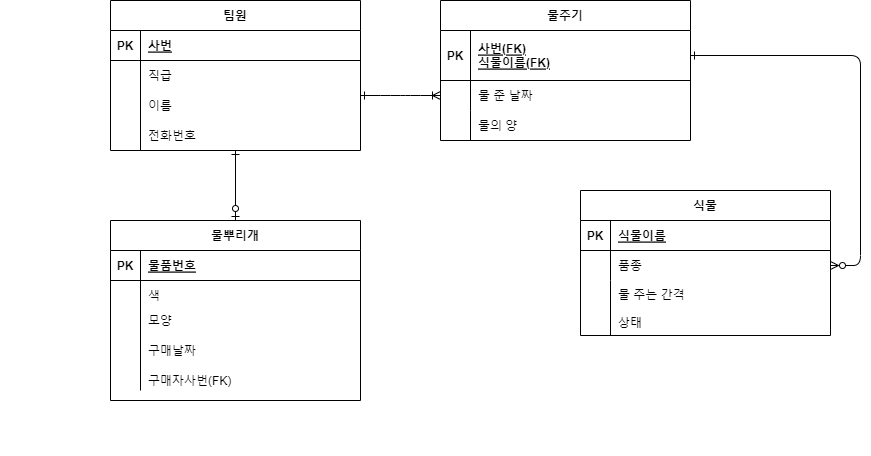

The diagram above was exported from draw.io. Its source (the exported page's mxGraphModel, read from the mxfile embedded in the PNG):
<mxGraphModel dx="1595" dy="939" grid="1" gridSize="10" guides="1" tooltips="1" connect="1" arrows="1" fold="1" page="1" pageScale="1" pageWidth="1100" pageHeight="850" math="0" shadow="0" extFonts="Permanent Marker^https://fonts.googleapis.com/css?family=Permanent+Marker">
  <root>
    <mxCell id="0" />
    <mxCell id="1" parent="0" />
    <mxCell id="C-vyLk0tnHw3VtMMgP7b-1" value="" style="edgeStyle=entityRelationEdgeStyle;endArrow=ERoneToMany;startArrow=ERone;endFill=0;startFill=0;" parent="1" target="C-vyLk0tnHw3VtMMgP7b-6" edge="1">
      <mxGeometry width="100" height="100" relative="1" as="geometry">
        <mxPoint x="370" y="215" as="sourcePoint" />
        <mxPoint x="440" y="620" as="targetPoint" />
      </mxGeometry>
    </mxCell>
    <mxCell id="C-vyLk0tnHw3VtMMgP7b-12" value="" style="edgeStyle=entityRelationEdgeStyle;endArrow=ERzeroToMany;startArrow=ERone;endFill=0;startFill=0;" parent="1" source="C-vyLk0tnHw3VtMMgP7b-3" target="C-vyLk0tnHw3VtMMgP7b-17" edge="1">
      <mxGeometry width="100" height="100" relative="1" as="geometry">
        <mxPoint x="400" y="180" as="sourcePoint" />
        <mxPoint x="460" y="205" as="targetPoint" />
      </mxGeometry>
    </mxCell>
    <mxCell id="C-vyLk0tnHw3VtMMgP7b-2" value="물주기" style="shape=table;startSize=30;container=1;collapsible=1;childLayout=tableLayout;fixedRows=1;rowLines=0;fontStyle=1;align=center;resizeLast=1;" parent="1" vertex="1">
      <mxGeometry x="450" y="120" width="250" height="140" as="geometry" />
    </mxCell>
    <mxCell id="C-vyLk0tnHw3VtMMgP7b-3" value="" style="shape=partialRectangle;collapsible=0;dropTarget=0;pointerEvents=0;fillColor=none;points=[[0,0.5],[1,0.5]];portConstraint=eastwest;top=0;left=0;right=0;bottom=1;" parent="C-vyLk0tnHw3VtMMgP7b-2" vertex="1">
      <mxGeometry y="30" width="250" height="50" as="geometry" />
    </mxCell>
    <mxCell id="C-vyLk0tnHw3VtMMgP7b-4" value="PK" style="shape=partialRectangle;overflow=hidden;connectable=0;fillColor=none;top=0;left=0;bottom=0;right=0;fontStyle=1;" parent="C-vyLk0tnHw3VtMMgP7b-3" vertex="1">
      <mxGeometry width="30" height="50" as="geometry">
        <mxRectangle width="30" height="50" as="alternateBounds" />
      </mxGeometry>
    </mxCell>
    <mxCell id="C-vyLk0tnHw3VtMMgP7b-5" value="사번(FK)&#10;식물이름(FK)" style="shape=partialRectangle;overflow=hidden;connectable=0;fillColor=none;top=0;left=0;bottom=0;right=0;align=left;spacingLeft=6;fontStyle=5;" parent="C-vyLk0tnHw3VtMMgP7b-3" vertex="1">
      <mxGeometry x="30" width="220" height="50" as="geometry">
        <mxRectangle width="220" height="50" as="alternateBounds" />
      </mxGeometry>
    </mxCell>
    <mxCell id="C-vyLk0tnHw3VtMMgP7b-6" value="" style="shape=partialRectangle;collapsible=0;dropTarget=0;pointerEvents=0;fillColor=none;points=[[0,0.5],[1,0.5]];portConstraint=eastwest;top=0;left=0;right=0;bottom=0;" parent="C-vyLk0tnHw3VtMMgP7b-2" vertex="1">
      <mxGeometry y="80" width="250" height="30" as="geometry" />
    </mxCell>
    <mxCell id="C-vyLk0tnHw3VtMMgP7b-7" value="" style="shape=partialRectangle;overflow=hidden;connectable=0;fillColor=none;top=0;left=0;bottom=0;right=0;" parent="C-vyLk0tnHw3VtMMgP7b-6" vertex="1">
      <mxGeometry width="30" height="30" as="geometry">
        <mxRectangle width="30" height="30" as="alternateBounds" />
      </mxGeometry>
    </mxCell>
    <mxCell id="C-vyLk0tnHw3VtMMgP7b-8" value="물 준 날짜" style="shape=partialRectangle;overflow=hidden;connectable=0;fillColor=none;top=0;left=0;bottom=0;right=0;align=left;spacingLeft=6;" parent="C-vyLk0tnHw3VtMMgP7b-6" vertex="1">
      <mxGeometry x="30" width="220" height="30" as="geometry">
        <mxRectangle width="220" height="30" as="alternateBounds" />
      </mxGeometry>
    </mxCell>
    <mxCell id="C-vyLk0tnHw3VtMMgP7b-9" value="" style="shape=partialRectangle;collapsible=0;dropTarget=0;pointerEvents=0;fillColor=none;points=[[0,0.5],[1,0.5]];portConstraint=eastwest;top=0;left=0;right=0;bottom=0;" parent="C-vyLk0tnHw3VtMMgP7b-2" vertex="1">
      <mxGeometry y="110" width="250" height="30" as="geometry" />
    </mxCell>
    <mxCell id="C-vyLk0tnHw3VtMMgP7b-10" value="" style="shape=partialRectangle;overflow=hidden;connectable=0;fillColor=none;top=0;left=0;bottom=0;right=0;" parent="C-vyLk0tnHw3VtMMgP7b-9" vertex="1">
      <mxGeometry width="30" height="30" as="geometry">
        <mxRectangle width="30" height="30" as="alternateBounds" />
      </mxGeometry>
    </mxCell>
    <mxCell id="C-vyLk0tnHw3VtMMgP7b-11" value="물의 양" style="shape=partialRectangle;overflow=hidden;connectable=0;fillColor=none;top=0;left=0;bottom=0;right=0;align=left;spacingLeft=6;" parent="C-vyLk0tnHw3VtMMgP7b-9" vertex="1">
      <mxGeometry x="30" width="220" height="30" as="geometry">
        <mxRectangle width="220" height="30" as="alternateBounds" />
      </mxGeometry>
    </mxCell>
    <mxCell id="C-vyLk0tnHw3VtMMgP7b-13" value="식물" style="shape=table;startSize=30;container=1;collapsible=1;childLayout=tableLayout;fixedRows=1;rowLines=0;fontStyle=1;align=center;resizeLast=1;" parent="1" vertex="1">
      <mxGeometry x="590" y="310" width="250" height="145" as="geometry" />
    </mxCell>
    <mxCell id="C-vyLk0tnHw3VtMMgP7b-14" value="" style="shape=partialRectangle;collapsible=0;dropTarget=0;pointerEvents=0;fillColor=none;points=[[0,0.5],[1,0.5]];portConstraint=eastwest;top=0;left=0;right=0;bottom=1;" parent="C-vyLk0tnHw3VtMMgP7b-13" vertex="1">
      <mxGeometry y="30" width="250" height="30" as="geometry" />
    </mxCell>
    <mxCell id="C-vyLk0tnHw3VtMMgP7b-15" value="PK" style="shape=partialRectangle;overflow=hidden;connectable=0;fillColor=none;top=0;left=0;bottom=0;right=0;fontStyle=1;" parent="C-vyLk0tnHw3VtMMgP7b-14" vertex="1">
      <mxGeometry width="30" height="30" as="geometry">
        <mxRectangle width="30" height="30" as="alternateBounds" />
      </mxGeometry>
    </mxCell>
    <mxCell id="C-vyLk0tnHw3VtMMgP7b-16" value="식물이름" style="shape=partialRectangle;overflow=hidden;connectable=0;fillColor=none;top=0;left=0;bottom=0;right=0;align=left;spacingLeft=6;fontStyle=5;" parent="C-vyLk0tnHw3VtMMgP7b-14" vertex="1">
      <mxGeometry x="30" width="220" height="30" as="geometry">
        <mxRectangle width="220" height="30" as="alternateBounds" />
      </mxGeometry>
    </mxCell>
    <mxCell id="C-vyLk0tnHw3VtMMgP7b-17" value="" style="shape=partialRectangle;collapsible=0;dropTarget=0;pointerEvents=0;fillColor=none;points=[[0,0.5],[1,0.5]];portConstraint=eastwest;top=0;left=0;right=0;bottom=0;" parent="C-vyLk0tnHw3VtMMgP7b-13" vertex="1">
      <mxGeometry y="60" width="250" height="30" as="geometry" />
    </mxCell>
    <mxCell id="C-vyLk0tnHw3VtMMgP7b-18" value="" style="shape=partialRectangle;overflow=hidden;connectable=0;fillColor=none;top=0;left=0;bottom=0;right=0;" parent="C-vyLk0tnHw3VtMMgP7b-17" vertex="1">
      <mxGeometry width="30" height="30" as="geometry">
        <mxRectangle width="30" height="30" as="alternateBounds" />
      </mxGeometry>
    </mxCell>
    <mxCell id="C-vyLk0tnHw3VtMMgP7b-19" value="품종" style="shape=partialRectangle;overflow=hidden;connectable=0;fillColor=none;top=0;left=0;bottom=0;right=0;align=left;spacingLeft=6;" parent="C-vyLk0tnHw3VtMMgP7b-17" vertex="1">
      <mxGeometry x="30" width="220" height="30" as="geometry">
        <mxRectangle width="220" height="30" as="alternateBounds" />
      </mxGeometry>
    </mxCell>
    <mxCell id="C-vyLk0tnHw3VtMMgP7b-20" value="" style="shape=partialRectangle;collapsible=0;dropTarget=0;pointerEvents=0;fillColor=none;points=[[0,0.5],[1,0.5]];portConstraint=eastwest;top=0;left=0;right=0;bottom=0;" parent="C-vyLk0tnHw3VtMMgP7b-13" vertex="1">
      <mxGeometry y="90" width="250" height="55" as="geometry" />
    </mxCell>
    <mxCell id="C-vyLk0tnHw3VtMMgP7b-21" value="" style="shape=partialRectangle;overflow=hidden;connectable=0;fillColor=none;top=0;left=0;bottom=0;right=0;" parent="C-vyLk0tnHw3VtMMgP7b-20" vertex="1">
      <mxGeometry width="30" height="55" as="geometry">
        <mxRectangle width="30" height="55" as="alternateBounds" />
      </mxGeometry>
    </mxCell>
    <mxCell id="C-vyLk0tnHw3VtMMgP7b-22" value="물 주는 간격&#10;&#10;상태" style="shape=partialRectangle;overflow=hidden;connectable=0;fillColor=none;top=0;left=0;bottom=0;right=0;align=left;spacingLeft=6;" parent="C-vyLk0tnHw3VtMMgP7b-20" vertex="1">
      <mxGeometry x="30" width="220" height="55" as="geometry">
        <mxRectangle width="220" height="55" as="alternateBounds" />
      </mxGeometry>
    </mxCell>
    <mxCell id="C-vyLk0tnHw3VtMMgP7b-23" value="팀원" style="shape=table;startSize=30;container=1;collapsible=1;childLayout=tableLayout;fixedRows=1;rowLines=0;fontStyle=1;align=center;resizeLast=1;" parent="1" vertex="1">
      <mxGeometry x="120" y="120" width="250" height="150" as="geometry" />
    </mxCell>
    <mxCell id="C-vyLk0tnHw3VtMMgP7b-24" value="" style="shape=partialRectangle;collapsible=0;dropTarget=0;pointerEvents=0;fillColor=none;points=[[0,0.5],[1,0.5]];portConstraint=eastwest;top=0;left=0;right=0;bottom=1;" parent="C-vyLk0tnHw3VtMMgP7b-23" vertex="1">
      <mxGeometry y="30" width="250" height="30" as="geometry" />
    </mxCell>
    <mxCell id="C-vyLk0tnHw3VtMMgP7b-25" value="PK" style="shape=partialRectangle;overflow=hidden;connectable=0;fillColor=none;top=0;left=0;bottom=0;right=0;fontStyle=1;" parent="C-vyLk0tnHw3VtMMgP7b-24" vertex="1">
      <mxGeometry width="30.000000000000114" height="30" as="geometry">
        <mxRectangle width="30.000000000000114" height="30" as="alternateBounds" />
      </mxGeometry>
    </mxCell>
    <mxCell id="C-vyLk0tnHw3VtMMgP7b-26" value="사번" style="shape=partialRectangle;overflow=hidden;connectable=0;fillColor=none;top=0;left=0;bottom=0;right=0;align=left;spacingLeft=6;fontStyle=5;" parent="C-vyLk0tnHw3VtMMgP7b-24" vertex="1">
      <mxGeometry x="30.000000000000114" width="219.9999999999999" height="30" as="geometry">
        <mxRectangle width="219.9999999999999" height="30" as="alternateBounds" />
      </mxGeometry>
    </mxCell>
    <mxCell id="C-vyLk0tnHw3VtMMgP7b-27" value="" style="shape=partialRectangle;collapsible=0;dropTarget=0;pointerEvents=0;fillColor=none;points=[[0,0.5],[1,0.5]];portConstraint=eastwest;top=0;left=0;right=0;bottom=0;" parent="C-vyLk0tnHw3VtMMgP7b-23" vertex="1">
      <mxGeometry y="60" width="250" height="90" as="geometry" />
    </mxCell>
    <mxCell id="C-vyLk0tnHw3VtMMgP7b-28" value="" style="shape=partialRectangle;overflow=hidden;connectable=0;fillColor=none;top=0;left=0;bottom=0;right=0;" parent="C-vyLk0tnHw3VtMMgP7b-27" vertex="1">
      <mxGeometry width="30.000000000000114" height="90" as="geometry">
        <mxRectangle width="30.000000000000114" height="90" as="alternateBounds" />
      </mxGeometry>
    </mxCell>
    <mxCell id="C-vyLk0tnHw3VtMMgP7b-29" value="이름" style="shape=partialRectangle;overflow=hidden;connectable=0;fillColor=none;top=0;left=0;bottom=0;right=0;align=left;spacingLeft=6;" parent="C-vyLk0tnHw3VtMMgP7b-27" vertex="1">
      <mxGeometry x="30.000000000000114" width="219.9999999999999" height="90" as="geometry">
        <mxRectangle width="219.9999999999999" height="90" as="alternateBounds" />
      </mxGeometry>
    </mxCell>
    <mxCell id="8ErsqZO9l_T85roWO5Gj-1" value="직급" style="shape=partialRectangle;overflow=hidden;connectable=0;fillColor=none;top=0;left=0;bottom=0;right=0;align=left;spacingLeft=6;" vertex="1" parent="1">
      <mxGeometry x="150" y="180" width="220" height="30" as="geometry">
        <mxRectangle width="220" height="30" as="alternateBounds" />
      </mxGeometry>
    </mxCell>
    <mxCell id="8ErsqZO9l_T85roWO5Gj-2" value="전화번호" style="shape=partialRectangle;overflow=hidden;connectable=0;fillColor=none;top=0;left=0;bottom=0;right=0;align=left;spacingLeft=6;" vertex="1" parent="1">
      <mxGeometry x="150" y="240" width="220" height="30" as="geometry">
        <mxRectangle width="220" height="30" as="alternateBounds" />
      </mxGeometry>
    </mxCell>
    <mxCell id="8ErsqZO9l_T85roWO5Gj-4" value="" style="shape=partialRectangle;overflow=hidden;connectable=0;fillColor=none;top=0;left=0;bottom=0;right=0;align=left;spacingLeft=6;" vertex="1" parent="1">
      <mxGeometry x="310" y="550" width="220" height="25" as="geometry">
        <mxRectangle width="220" height="25" as="alternateBounds" />
      </mxGeometry>
    </mxCell>
    <mxCell id="8ErsqZO9l_T85roWO5Gj-5" value="물뿌리개" style="shape=table;startSize=30;container=1;collapsible=1;childLayout=tableLayout;fixedRows=1;rowLines=0;fontStyle=1;align=center;resizeLast=1;" vertex="1" parent="1">
      <mxGeometry x="120" y="340" width="250" height="180.00000000000068" as="geometry" />
    </mxCell>
    <mxCell id="8ErsqZO9l_T85roWO5Gj-6" value="" style="shape=partialRectangle;collapsible=0;dropTarget=0;pointerEvents=0;fillColor=none;points=[[0,0.5],[1,0.5]];portConstraint=eastwest;top=0;left=0;right=0;bottom=1;" vertex="1" parent="8ErsqZO9l_T85roWO5Gj-5">
      <mxGeometry y="30" width="250" height="30" as="geometry" />
    </mxCell>
    <mxCell id="8ErsqZO9l_T85roWO5Gj-7" value="PK" style="shape=partialRectangle;overflow=hidden;connectable=0;fillColor=none;top=0;left=0;bottom=0;right=0;fontStyle=1;" vertex="1" parent="8ErsqZO9l_T85roWO5Gj-6">
      <mxGeometry width="30.000000000000114" height="30" as="geometry">
        <mxRectangle width="30.000000000000114" height="30" as="alternateBounds" />
      </mxGeometry>
    </mxCell>
    <mxCell id="8ErsqZO9l_T85roWO5Gj-8" value="물품번호" style="shape=partialRectangle;overflow=hidden;connectable=0;fillColor=none;top=0;left=0;bottom=0;right=0;align=left;spacingLeft=6;fontStyle=5;" vertex="1" parent="8ErsqZO9l_T85roWO5Gj-6">
      <mxGeometry x="30.000000000000114" width="219.9999999999999" height="30" as="geometry">
        <mxRectangle width="219.9999999999999" height="30" as="alternateBounds" />
      </mxGeometry>
    </mxCell>
    <mxCell id="8ErsqZO9l_T85roWO5Gj-9" value="" style="shape=partialRectangle;collapsible=0;dropTarget=0;pointerEvents=0;fillColor=none;points=[[0,0.5],[1,0.5]];portConstraint=eastwest;top=0;left=0;right=0;bottom=0;" vertex="1" parent="8ErsqZO9l_T85roWO5Gj-5">
      <mxGeometry y="60" width="250" height="110" as="geometry" />
    </mxCell>
    <mxCell id="8ErsqZO9l_T85roWO5Gj-10" value="" style="shape=partialRectangle;overflow=hidden;connectable=0;fillColor=none;top=0;left=0;bottom=0;right=0;" vertex="1" parent="8ErsqZO9l_T85roWO5Gj-9">
      <mxGeometry width="30.000000000000114" height="110" as="geometry">
        <mxRectangle width="30.000000000000114" height="110" as="alternateBounds" />
      </mxGeometry>
    </mxCell>
    <mxCell id="8ErsqZO9l_T85roWO5Gj-11" value="" style="shape=partialRectangle;overflow=hidden;connectable=0;fillColor=none;top=0;left=0;bottom=0;right=0;align=left;spacingLeft=6;" vertex="1" parent="8ErsqZO9l_T85roWO5Gj-9">
      <mxGeometry x="30.000000000000114" width="219.9999999999999" height="110" as="geometry">
        <mxRectangle width="219.9999999999999" height="110" as="alternateBounds" />
      </mxGeometry>
    </mxCell>
    <mxCell id="8ErsqZO9l_T85roWO5Gj-12" value="" style="shape=partialRectangle;collapsible=0;dropTarget=0;pointerEvents=0;fillColor=none;points=[[0,0.5],[1,0.5]];portConstraint=eastwest;top=0;left=0;right=0;bottom=0;" vertex="1" parent="1">
      <mxGeometry x="120" y="485" width="250" height="30" as="geometry" />
    </mxCell>
    <mxCell id="8ErsqZO9l_T85roWO5Gj-13" value="" style="shape=partialRectangle;overflow=hidden;connectable=0;fillColor=none;top=0;left=0;bottom=0;right=0;" vertex="1" parent="8ErsqZO9l_T85roWO5Gj-12">
      <mxGeometry width="30.000000000000114" height="30" as="geometry">
        <mxRectangle width="30.000000000000114" height="30" as="alternateBounds" />
      </mxGeometry>
    </mxCell>
    <mxCell id="8ErsqZO9l_T85roWO5Gj-14" value="구매자사번(FK)" style="shape=partialRectangle;overflow=hidden;connectable=0;fillColor=none;top=0;left=0;bottom=0;right=0;align=left;spacingLeft=6;" vertex="1" parent="8ErsqZO9l_T85roWO5Gj-12">
      <mxGeometry x="30.000000000000114" width="219.9999999999999" height="30" as="geometry">
        <mxRectangle width="219.9999999999999" height="30" as="alternateBounds" />
      </mxGeometry>
    </mxCell>
    <mxCell id="8ErsqZO9l_T85roWO5Gj-15" value="" style="shape=partialRectangle;collapsible=0;dropTarget=0;pointerEvents=0;fillColor=none;points=[[0,0.5],[1,0.5]];portConstraint=eastwest;top=0;left=0;right=0;bottom=0;" vertex="1" parent="1">
      <mxGeometry x="120" y="455" width="250" height="30" as="geometry" />
    </mxCell>
    <mxCell id="8ErsqZO9l_T85roWO5Gj-16" value="" style="shape=partialRectangle;overflow=hidden;connectable=0;fillColor=none;top=0;left=0;bottom=0;right=0;" vertex="1" parent="8ErsqZO9l_T85roWO5Gj-15">
      <mxGeometry width="30.000000000000114" height="30" as="geometry">
        <mxRectangle width="30.000000000000114" height="30" as="alternateBounds" />
      </mxGeometry>
    </mxCell>
    <mxCell id="8ErsqZO9l_T85roWO5Gj-17" value="구매날짜" style="shape=partialRectangle;overflow=hidden;connectable=0;fillColor=none;top=0;left=0;bottom=0;right=0;align=left;spacingLeft=6;" vertex="1" parent="8ErsqZO9l_T85roWO5Gj-15">
      <mxGeometry x="30.000000000000114" width="219.9999999999999" height="30" as="geometry">
        <mxRectangle width="219.9999999999999" height="30" as="alternateBounds" />
      </mxGeometry>
    </mxCell>
    <mxCell id="8ErsqZO9l_T85roWO5Gj-18" value="" style="shape=partialRectangle;collapsible=0;dropTarget=0;pointerEvents=0;fillColor=none;points=[[0,0.5],[1,0.5]];portConstraint=eastwest;top=0;left=0;right=0;bottom=0;" vertex="1" parent="1">
      <mxGeometry x="10" y="480" width="250" height="30" as="geometry" />
    </mxCell>
    <mxCell id="8ErsqZO9l_T85roWO5Gj-19" value="" style="shape=partialRectangle;overflow=hidden;connectable=0;fillColor=none;top=0;left=0;bottom=0;right=0;" vertex="1" parent="8ErsqZO9l_T85roWO5Gj-18">
      <mxGeometry width="30.000000000000114" height="30" as="geometry">
        <mxRectangle width="30.000000000000114" height="30" as="alternateBounds" />
      </mxGeometry>
    </mxCell>
    <mxCell id="8ErsqZO9l_T85roWO5Gj-21" value="" style="shape=partialRectangle;collapsible=0;dropTarget=0;pointerEvents=0;fillColor=none;points=[[0,0.5],[1,0.5]];portConstraint=eastwest;top=0;left=0;right=0;bottom=0;" vertex="1" parent="1">
      <mxGeometry x="120" y="400" width="250" height="30" as="geometry" />
    </mxCell>
    <mxCell id="8ErsqZO9l_T85roWO5Gj-22" value="" style="shape=partialRectangle;overflow=hidden;connectable=0;fillColor=none;top=0;left=0;bottom=0;right=0;" vertex="1" parent="8ErsqZO9l_T85roWO5Gj-21">
      <mxGeometry width="30.000000000000114" height="30" as="geometry">
        <mxRectangle width="30.000000000000114" height="30" as="alternateBounds" />
      </mxGeometry>
    </mxCell>
    <mxCell id="8ErsqZO9l_T85roWO5Gj-23" value="색" style="shape=partialRectangle;overflow=hidden;connectable=0;fillColor=none;top=0;left=0;bottom=0;right=0;align=left;spacingLeft=6;" vertex="1" parent="8ErsqZO9l_T85roWO5Gj-21">
      <mxGeometry x="30.000000000000114" width="219.9999999999999" height="30" as="geometry">
        <mxRectangle width="219.9999999999999" height="30" as="alternateBounds" />
      </mxGeometry>
    </mxCell>
    <mxCell id="8ErsqZO9l_T85roWO5Gj-20" value="모양" style="shape=partialRectangle;overflow=hidden;connectable=0;fillColor=none;top=0;left=0;bottom=0;right=0;align=left;spacingLeft=6;" vertex="1" parent="1">
      <mxGeometry x="150.0000000000001" y="425" width="219.9999999999999" height="30" as="geometry">
        <mxRectangle width="219.9999999999999" height="30" as="alternateBounds" />
      </mxGeometry>
    </mxCell>
    <mxCell id="8ErsqZO9l_T85roWO5Gj-25" value="" style="endArrow=ERone;html=1;rounded=0;exitX=0.5;exitY=0;exitDx=0;exitDy=0;startArrow=ERzeroToOne;startFill=0;endFill=0;" edge="1" parent="1" source="8ErsqZO9l_T85roWO5Gj-5">
      <mxGeometry width="50" height="50" relative="1" as="geometry">
        <mxPoint x="430" y="350" as="sourcePoint" />
        <mxPoint x="245" y="270" as="targetPoint" />
      </mxGeometry>
    </mxCell>
  </root>
</mxGraphModel>